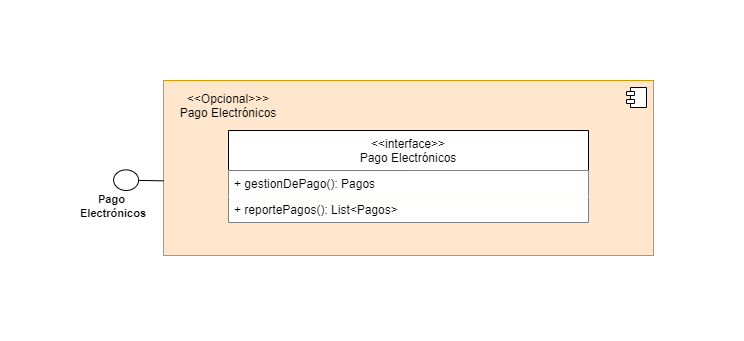

The diagram above was exported from draw.io. Its source (the exported page's mxGraphModel, read from the mxfile embedded in the PNG):
<mxGraphModel dx="595" dy="705" grid="1" gridSize="10" guides="1" tooltips="1" connect="1" arrows="1" fold="1" page="1" pageScale="1" pageWidth="827" pageHeight="1169" math="0" shadow="0">
  <root>
    <mxCell id="0" />
    <mxCell id="1" parent="0" />
    <mxCell id="2" value="" style="rounded=0;whiteSpace=wrap;html=1;fillColor=none;strokeColor=none;rotation=-90;" vertex="1" parent="1">
      <mxGeometry x="827" y="210.21" width="120" height="60" as="geometry" />
    </mxCell>
    <mxCell id="3" value="" style="html=1;dropTarget=0;fillColor=#ffe6cc;strokeColor=#d79b00;" vertex="1" parent="1">
      <mxGeometry x="1020" y="160" width="490" height="175" as="geometry" />
    </mxCell>
    <mxCell id="4" value="" style="shape=module;jettyWidth=8;jettyHeight=4;" vertex="1" parent="3">
      <mxGeometry x="1" width="20" height="20" relative="1" as="geometry">
        <mxPoint x="-27" y="7" as="offset" />
      </mxGeometry>
    </mxCell>
    <mxCell id="5" value="&lt;span style=&quot;font-size: 11px&quot;&gt;&lt;b&gt;Pago&amp;nbsp;&lt;br&gt;&lt;/b&gt;&lt;/span&gt;&lt;span style=&quot;font-size: 11px&quot;&gt;&lt;b&gt;Electrónicos&lt;/b&gt;&lt;/span&gt;" style="text;html=1;strokeColor=none;fillColor=none;align=center;verticalAlign=middle;whiteSpace=wrap;rounded=0;" vertex="1" parent="1">
      <mxGeometry x="940" y="270.21000000000004" width="60" height="30" as="geometry" />
    </mxCell>
    <mxCell id="6" value="&lt;&lt;interface&gt;&gt;&#10;Pago Electrónicos" style="swimlane;fontStyle=0;childLayout=stackLayout;horizontal=1;startSize=40;fillColor=default;horizontalStack=0;resizeParent=1;resizeParentMax=0;resizeLast=0;collapsible=1;marginBottom=0;" vertex="1" parent="1">
      <mxGeometry x="1085" y="210" width="360" height="92" as="geometry" />
    </mxCell>
    <mxCell id="7" value="+ gestionDePago(): Pagos" style="text;strokeColor=none;fillColor=default;align=left;verticalAlign=top;spacingLeft=4;spacingRight=4;overflow=hidden;rotatable=0;points=[[0,0.5],[1,0.5]];portConstraint=eastwest;" vertex="1" parent="6">
      <mxGeometry y="40" width="360" height="26" as="geometry" />
    </mxCell>
    <mxCell id="8" value="+ reportePagos(): List&lt;Pagos&gt;" style="text;strokeColor=none;fillColor=default;align=left;verticalAlign=top;spacingLeft=4;spacingRight=4;overflow=hidden;rotatable=0;points=[[0,0.5],[1,0.5]];portConstraint=eastwest;" vertex="1" parent="6">
      <mxGeometry y="66" width="360" height="26" as="geometry" />
    </mxCell>
    <mxCell id="9" value="" style="html=1;outlineConnect=0;whiteSpace=wrap;shape=mxgraph.archimate3.interface;rotation=-179;" vertex="1" parent="1">
      <mxGeometry x="970.1199999999999" y="249.5999999999999" width="49.88" height="20.61" as="geometry" />
    </mxCell>
    <mxCell id="10" value="&amp;lt;&amp;lt;Opcional&amp;gt;&amp;gt;&amp;gt;&lt;br&gt;Pago Electrónicos" style="text;html=1;strokeColor=none;fillColor=none;align=center;verticalAlign=middle;whiteSpace=wrap;rounded=0;" vertex="1" parent="1">
      <mxGeometry x="1030" y="170" width="110" height="30" as="geometry" />
    </mxCell>
    <mxCell id="11" value="" style="rounded=0;whiteSpace=wrap;html=1;fillColor=none;strokeColor=none;rotation=-90;" vertex="1" parent="1">
      <mxGeometry x="1510" y="217.5" width="120" height="60" as="geometry" />
    </mxCell>
    <mxCell id="12" value="" style="rounded=0;whiteSpace=wrap;html=1;fillColor=none;strokeColor=none;rotation=0;" vertex="1" parent="1">
      <mxGeometry x="1190" y="80" width="120" height="60" as="geometry" />
    </mxCell>
    <mxCell id="13" value="" style="rounded=0;whiteSpace=wrap;html=1;fillColor=none;strokeColor=none;rotation=0;" vertex="1" parent="1">
      <mxGeometry x="1190" y="360" width="120" height="60" as="geometry" />
    </mxCell>
  </root>
</mxGraphModel>